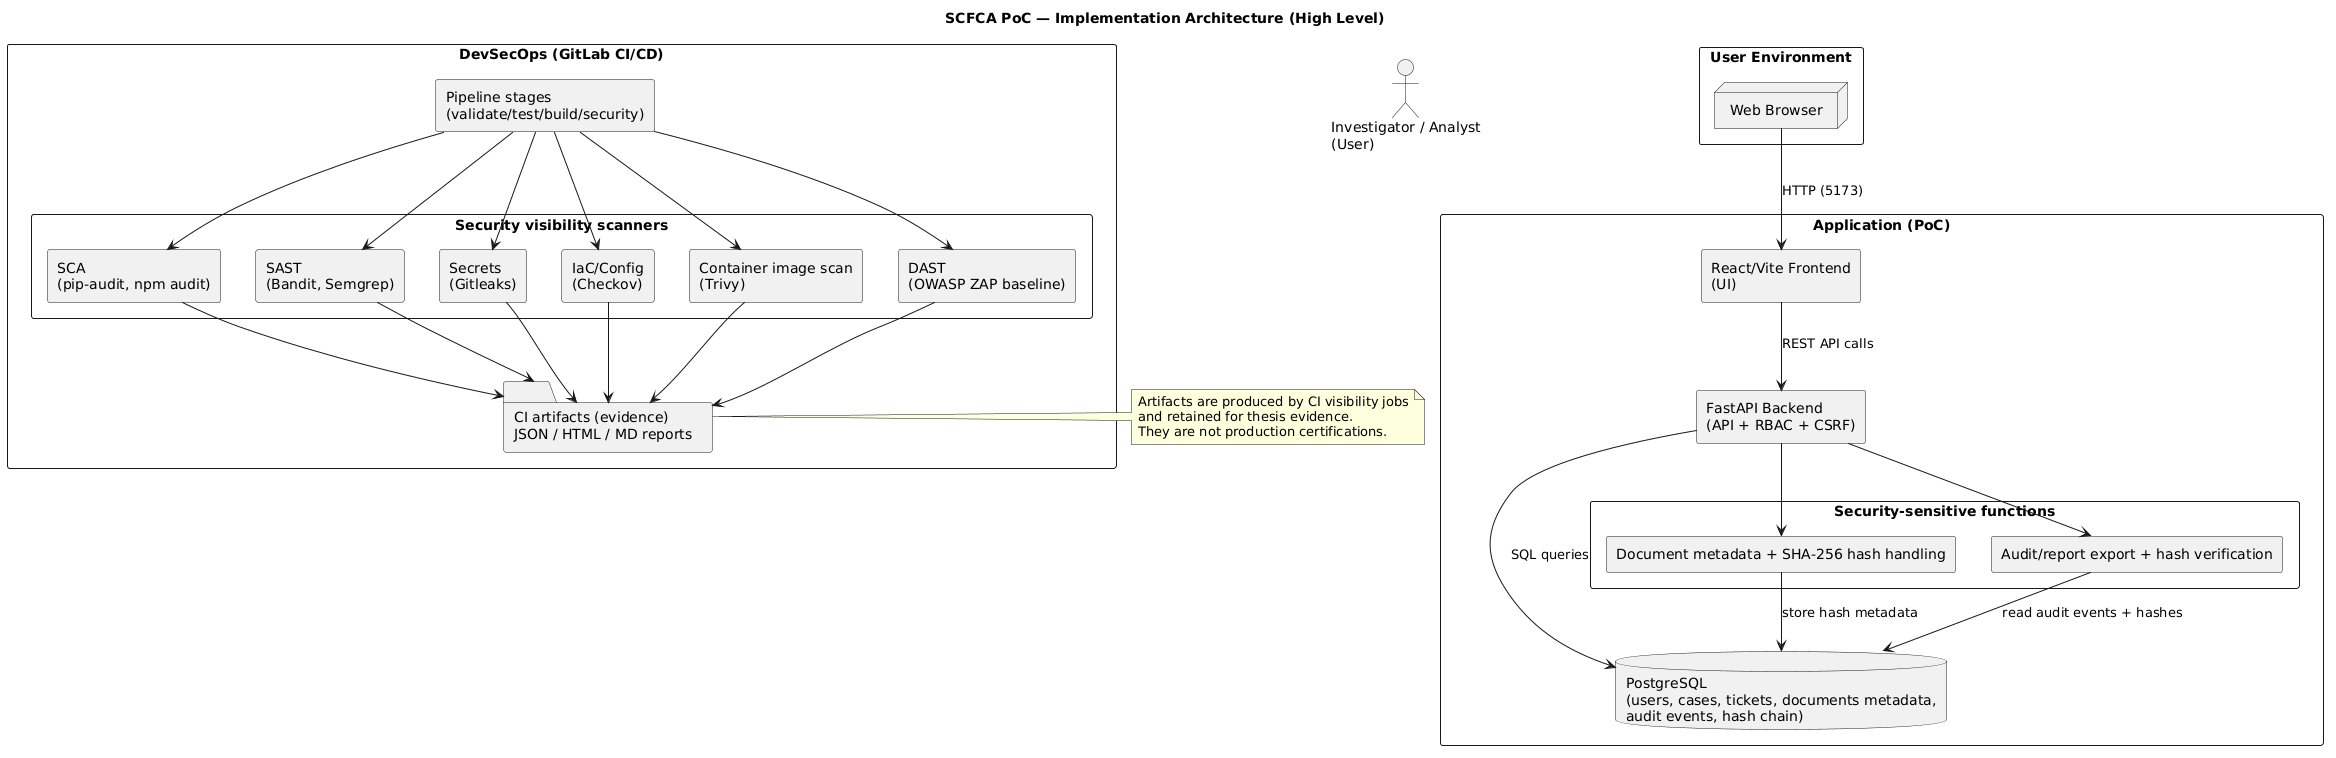

The diagram above was rendered by PlantUML. Its source (embedded in the PNG):
@startuml scfca_poc_architecture

title SCFCA PoC — Implementation Architecture (High Level)

skinparam shadowing false
skinparam componentStyle rectangle

actor "Investigator / Analyst\n(User)" as user

rectangle "User Environment" as user_env {
  node "Web Browser" as browser
}

rectangle "Application (PoC)" as app {
  [React/Vite Frontend\n(UI)] as fe

  [FastAPI Backend\n(API + RBAC + CSRF)] as be

  database "PostgreSQL\n(users, cases, tickets, documents metadata,\naudit events, hash chain)" as db

  rectangle "Security-sensitive functions" as secfun {
    [Document metadata + SHA-256 hash handling] as doc_hash
    [Audit/report export + hash verification] as audit_verify
  }
}

rectangle "DevSecOps (GitLab CI/CD)" as ci {
  [Pipeline stages\n(validate/test/build/security)] as pipeline

  rectangle "Security visibility scanners" as scanners {
    [SCA\n(pip-audit, npm audit)] as sca
    [SAST\n(Bandit, Semgrep)] as sast
    [Secrets\n(Gitleaks)] as secrets
    [IaC/Config\n(Checkov)] as iac
    [Container image scan\n(Trivy)] as trivy
    [DAST\n(OWASP ZAP baseline)] as dast
  }

  folder "CI artifacts (evidence)\nJSON / HTML / MD reports" as artifacts
}

browser --> fe : HTTP (5173)
fe --> be : REST API calls
be --> db : SQL queries

be --> doc_hash
be --> audit_verify

doc_hash --> db : store hash metadata

audit_verify --> db : read audit events + hashes

pipeline --> sca
pipeline --> sast
pipeline --> secrets
pipeline --> iac
pipeline --> trivy
pipeline --> dast

sca --> artifacts
sast --> artifacts
secrets --> artifacts
iac --> artifacts
trivy --> artifacts
dast --> artifacts

note right of artifacts
Artifacts are produced by CI visibility jobs
and retained for thesis evidence.
They are not production certifications.
end note

@enduml